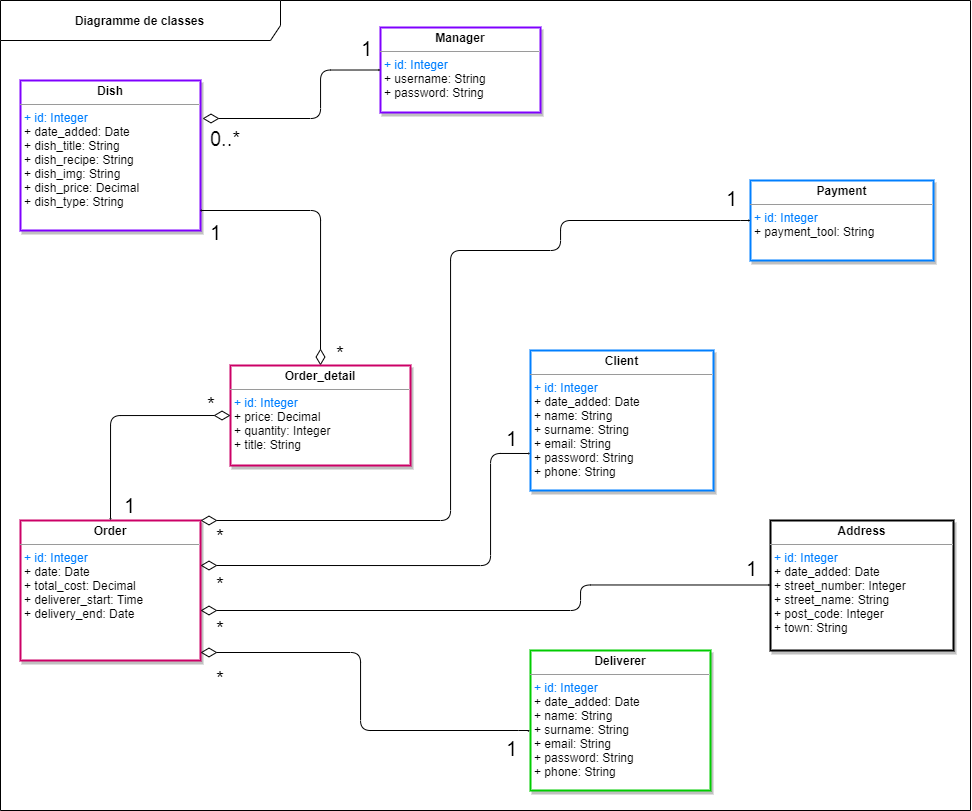

The diagram above was exported from draw.io. Its source (the exported page's mxGraphModel, read from the mxfile embedded in the PNG):
<mxGraphModel dx="1271" dy="636" grid="1" gridSize="10" guides="1" tooltips="1" connect="1" arrows="1" fold="1" page="1" pageScale="1" pageWidth="827" pageHeight="1169" math="0" shadow="0">
  <root>
    <mxCell id="0" />
    <mxCell id="1" parent="0" />
    <mxCell id="wlsiTF65rJYjag-fMKe--1" value="&lt;b&gt;Diagramme de classes&lt;/b&gt;" style="shape=umlFrame;whiteSpace=wrap;html=1;width=280;height=40;fillColor=#FFFFFF;swimlaneFillColor=#ffffff;" parent="1" vertex="1">
      <mxGeometry x="20" y="130" width="970" height="810" as="geometry" />
    </mxCell>
    <mxCell id="wlsiTF65rJYjag-fMKe--2" value="&lt;p style=&quot;margin: 0px ; margin-top: 4px ; text-align: center&quot;&gt;&lt;b&gt;Client&lt;/b&gt;&lt;/p&gt;&lt;hr size=&quot;1&quot;&gt;&lt;p style=&quot;margin: 0px ; margin-left: 4px&quot;&gt;&lt;font color=&quot;#007fff&quot;&gt;+ id: Integer&lt;/font&gt;&lt;br&gt;&lt;/p&gt;&lt;p style=&quot;margin: 0px ; margin-left: 4px&quot;&gt;+ date_added: Date&lt;/p&gt;&lt;p style=&quot;margin: 0px ; margin-left: 4px&quot;&gt;&lt;span&gt;+ name: String&lt;/span&gt;&lt;br&gt;&lt;/p&gt;&lt;p style=&quot;margin: 0px 0px 0px 4px&quot;&gt;+ surname: String&lt;/p&gt;&lt;p style=&quot;margin: 0px 0px 0px 4px&quot;&gt;+ email: String&lt;/p&gt;&lt;p style=&quot;margin: 0px 0px 0px 4px&quot;&gt;+ password: String&lt;br&gt;&lt;/p&gt;&lt;p style=&quot;margin: 0px 0px 0px 4px&quot;&gt;+ phone: String&lt;/p&gt;&lt;p style=&quot;margin: 0px 0px 0px 4px&quot;&gt;&lt;br&gt;&lt;/p&gt;&amp;nbsp;" style="verticalAlign=top;align=left;overflow=fill;fontSize=12;fontFamily=Helvetica;html=1;gradientDirection=north;strokeWidth=2;rounded=0;strokeColor=#007FFF;shadow=1;" parent="1" vertex="1">
      <mxGeometry x="550" y="480" width="183" height="140" as="geometry" />
    </mxCell>
    <mxCell id="wlsiTF65rJYjag-fMKe--3" value="&lt;p style=&quot;margin: 0px ; margin-top: 4px ; text-align: center&quot;&gt;&lt;b&gt;Dish&lt;/b&gt;&lt;/p&gt;&lt;hr size=&quot;1&quot;&gt;&lt;p style=&quot;margin: 0px ; margin-left: 4px&quot;&gt;&lt;font color=&quot;#007fff&quot;&gt;+ id: Integer&lt;/font&gt;&lt;br&gt;&lt;/p&gt;&lt;p style=&quot;margin: 0px ; margin-left: 4px&quot;&gt;&lt;span&gt;+ date_added: Date&lt;/span&gt;&lt;/p&gt;&lt;p style=&quot;margin: 0px ; margin-left: 4px&quot;&gt;&lt;span&gt;+ dish_title: String&lt;/span&gt;&lt;/p&gt;&lt;p style=&quot;margin: 0px ; margin-left: 4px&quot;&gt;+ dish_recipe: String&lt;span&gt;&lt;br&gt;&lt;/span&gt;&lt;/p&gt;&lt;p style=&quot;margin: 0px ; margin-left: 4px&quot;&gt;+ dish_img: String&lt;/p&gt;&lt;p style=&quot;margin: 0px ; margin-left: 4px&quot;&gt;+ dish_price: Decimal&lt;br&gt;&lt;/p&gt;&lt;p style=&quot;margin: 0px ; margin-left: 4px&quot;&gt;+ dish_type: String&lt;/p&gt;&lt;p style=&quot;margin: 0px ; margin-left: 4px&quot;&gt;&lt;br&gt;&lt;/p&gt;&lt;p style=&quot;margin: 0px ; margin-left: 4px&quot;&gt;&lt;span&gt;&amp;nbsp;&lt;/span&gt;&lt;/p&gt;&lt;p style=&quot;margin: 0px ; margin-left: 4px&quot;&gt;&lt;font color=&quot;#007FFF&quot;&gt;&lt;br&gt;&lt;/font&gt;&lt;/p&gt;" style="verticalAlign=top;align=left;overflow=fill;fontSize=12;fontFamily=Helvetica;html=1;fillColor=#FFFFFF;strokeWidth=2;strokeColor=#7F00FF;shadow=1;" parent="1" vertex="1">
      <mxGeometry x="40" y="210" width="180" height="150" as="geometry" />
    </mxCell>
    <mxCell id="wlsiTF65rJYjag-fMKe--4" value="&lt;p style=&quot;margin: 0px ; margin-top: 4px ; text-align: center&quot;&gt;&lt;b&gt;Order&lt;/b&gt;&lt;br&gt;&lt;/p&gt;&lt;hr size=&quot;1&quot;&gt;&lt;p style=&quot;margin: 0px ; margin-left: 4px&quot;&gt;&lt;span&gt;&lt;font color=&quot;#007fff&quot;&gt;+ id: Integer&lt;/font&gt;&lt;/span&gt;&lt;/p&gt;&lt;p style=&quot;margin: 0px 0px 0px 4px&quot;&gt;+ date: Date&lt;/p&gt;&lt;p style=&quot;margin: 0px ; margin-left: 4px&quot;&gt;&lt;span&gt;+ total_cost: Decimal&lt;/span&gt;&lt;br&gt;&lt;/p&gt;&lt;p style=&quot;margin: 0px 0px 0px 4px&quot;&gt;+ deliverer_start: Time&lt;/p&gt;&lt;p style=&quot;margin: 0px 0px 0px 4px&quot;&gt;+ delivery_end: Date&lt;/p&gt;&lt;p style=&quot;margin: 0px ; margin-left: 4px&quot;&gt;&lt;br&gt;&lt;/p&gt;" style="verticalAlign=top;align=left;overflow=fill;fontSize=12;fontFamily=Helvetica;html=1;fillColor=#FFFFFF;strokeWidth=2;shadow=1;strokeColor=#CC0066;" parent="1" vertex="1">
      <mxGeometry x="40" y="650" width="180" height="140" as="geometry" />
    </mxCell>
    <mxCell id="wlsiTF65rJYjag-fMKe--5" value="&lt;p style=&quot;margin: 0px ; margin-top: 4px ; text-align: center&quot;&gt;&lt;b&gt;Deliverer&lt;/b&gt;&lt;/p&gt;&lt;hr size=&quot;1&quot;&gt;&lt;p style=&quot;margin: 0px ; margin-left: 4px&quot;&gt;&lt;font color=&quot;#007fff&quot;&gt;+ id: Integer&lt;/font&gt;&lt;br&gt;&lt;/p&gt;&lt;p style=&quot;margin: 0px ; margin-left: 4px&quot;&gt;+ date_added: Date&lt;font color=&quot;#007fff&quot;&gt;&lt;br&gt;&lt;/font&gt;&lt;/p&gt;&lt;p style=&quot;margin: 0px ; margin-left: 4px&quot;&gt;&lt;span&gt;+ name: String&lt;/span&gt;&lt;br&gt;&lt;/p&gt;&lt;p style=&quot;margin: 0px ; margin-left: 4px&quot;&gt;&lt;span&gt;+ surname: String&lt;/span&gt;&lt;/p&gt;&lt;p style=&quot;margin: 0px 0px 0px 4px&quot;&gt;+ email: String&lt;/p&gt;&lt;p style=&quot;margin: 0px 0px 0px 4px&quot;&gt;+ password: String&lt;br&gt;&lt;/p&gt;&lt;p style=&quot;margin: 0px 0px 0px 4px&quot;&gt;+ phone: String&lt;/p&gt;" style="verticalAlign=top;align=left;overflow=fill;fontSize=12;fontFamily=Helvetica;html=1;fillColor=#FFFFFF;strokeWidth=2;shadow=1;strokeColor=#00CC00;" parent="1" vertex="1">
      <mxGeometry x="550" y="780" width="180" height="140" as="geometry" />
    </mxCell>
    <mxCell id="wlsiTF65rJYjag-fMKe--6" value="&lt;p style=&quot;margin: 0px ; margin-top: 4px ; text-align: center&quot;&gt;&lt;b&gt;Manager&lt;/b&gt;&lt;/p&gt;&lt;hr size=&quot;1&quot;&gt;&lt;p style=&quot;margin: 0px ; margin-left: 4px&quot;&gt;&lt;font color=&quot;#007fff&quot;&gt;+ id: Integer&lt;/font&gt;&lt;br&gt;&lt;/p&gt;&lt;p style=&quot;margin: 0px ; margin-left: 4px&quot;&gt;&lt;span&gt;+ username: String&lt;/span&gt;&lt;/p&gt;&lt;p style=&quot;margin: 0px 0px 0px 4px&quot;&gt;+ password: String&lt;br&gt;&lt;/p&gt;&lt;p style=&quot;margin: 0px 0px 0px 4px&quot;&gt;&lt;br&gt;&lt;/p&gt;&amp;nbsp;" style="verticalAlign=top;align=left;overflow=fill;fontSize=12;fontFamily=Helvetica;html=1;gradientDirection=north;strokeWidth=2;rounded=0;strokeColor=#7F00FF;shadow=1;" parent="1" vertex="1">
      <mxGeometry x="400" y="157" width="160" height="85" as="geometry" />
    </mxCell>
    <mxCell id="wlsiTF65rJYjag-fMKe--7" value="*" style="text;strokeColor=none;fillColor=none;align=left;verticalAlign=top;spacingLeft=4;spacingRight=4;overflow=hidden;rotatable=0;points=[[0,0.5],[1,0.5]];portConstraint=eastwest;fontSize=20;" parent="1" vertex="1">
      <mxGeometry x="230" y="790" width="40" height="30" as="geometry" />
    </mxCell>
    <mxCell id="wlsiTF65rJYjag-fMKe--8" value="" style="endArrow=open;html=1;endSize=0;startArrow=diamondThin;startSize=14;startFill=0;edgeStyle=orthogonalEdgeStyle;align=left;verticalAlign=bottom;exitX=0.5;exitY=0;exitDx=0;exitDy=0;" parent="1" source="wlsiTF65rJYjag-fMKe--18" edge="1">
      <mxGeometry x="-1" y="3" relative="1" as="geometry">
        <mxPoint x="115" y="460" as="sourcePoint" />
        <mxPoint x="219" y="340" as="targetPoint" />
        <Array as="points">
          <mxPoint x="340" y="340" />
        </Array>
      </mxGeometry>
    </mxCell>
    <mxCell id="wlsiTF65rJYjag-fMKe--9" value="" style="endArrow=open;html=1;endSize=0;startArrow=diamondThin;startSize=14;startFill=0;edgeStyle=orthogonalEdgeStyle;align=left;verticalAlign=bottom;" parent="1" edge="1">
      <mxGeometry x="-1" y="3" relative="1" as="geometry">
        <mxPoint x="220" y="695" as="sourcePoint" />
        <mxPoint x="550" y="583" as="targetPoint" />
        <Array as="points">
          <mxPoint x="510" y="695" />
          <mxPoint x="510" y="583" />
        </Array>
      </mxGeometry>
    </mxCell>
    <mxCell id="wlsiTF65rJYjag-fMKe--10" value="" style="endArrow=open;html=1;endSize=0;startArrow=diamondThin;startSize=14;startFill=0;edgeStyle=orthogonalEdgeStyle;align=left;verticalAlign=bottom;entryX=-0.011;entryY=0.586;entryDx=0;entryDy=0;entryPerimeter=0;" parent="1" target="wlsiTF65rJYjag-fMKe--5" edge="1">
      <mxGeometry x="-1" y="3" relative="1" as="geometry">
        <mxPoint x="220" y="782" as="sourcePoint" />
        <mxPoint x="615" y="440" as="targetPoint" />
        <Array as="points">
          <mxPoint x="380" y="782" />
          <mxPoint x="380" y="860" />
          <mxPoint x="548" y="860" />
        </Array>
      </mxGeometry>
    </mxCell>
    <mxCell id="wlsiTF65rJYjag-fMKe--11" value="1" style="text;strokeColor=none;fillColor=none;align=left;verticalAlign=top;spacingLeft=4;spacingRight=4;overflow=hidden;rotatable=0;points=[[0,0.5],[1,0.5]];portConstraint=eastwest;fontSize=20;" parent="1" vertex="1">
      <mxGeometry x="520" y="860" width="20" height="30" as="geometry" />
    </mxCell>
    <mxCell id="wlsiTF65rJYjag-fMKe--12" value="1" style="text;strokeColor=none;fillColor=none;align=left;verticalAlign=top;spacingLeft=4;spacingRight=4;overflow=hidden;rotatable=0;points=[[0,0.5],[1,0.5]];portConstraint=eastwest;fontSize=20;" parent="1" vertex="1">
      <mxGeometry x="224" y="344" width="40" height="30" as="geometry" />
    </mxCell>
    <mxCell id="wlsiTF65rJYjag-fMKe--13" value="*" style="text;strokeColor=none;fillColor=none;align=left;verticalAlign=top;spacingLeft=4;spacingRight=4;overflow=hidden;rotatable=0;points=[[0,0.5],[1,0.5]];portConstraint=eastwest;fontSize=20;" parent="1" vertex="1">
      <mxGeometry x="350" y="465" width="20" height="30" as="geometry" />
    </mxCell>
    <mxCell id="wlsiTF65rJYjag-fMKe--14" value="1" style="text;strokeColor=none;fillColor=none;align=left;verticalAlign=top;spacingLeft=4;spacingRight=4;overflow=hidden;rotatable=0;points=[[0,0.5],[1,0.5]];portConstraint=eastwest;fontSize=20;" parent="1" vertex="1">
      <mxGeometry x="375" y="160" width="20" height="30" as="geometry" />
    </mxCell>
    <mxCell id="wlsiTF65rJYjag-fMKe--15" value="0..*" style="text;strokeColor=none;fillColor=none;align=left;verticalAlign=top;spacingLeft=4;spacingRight=4;overflow=hidden;rotatable=0;points=[[0,0.5],[1,0.5]];portConstraint=eastwest;fontSize=20;" parent="1" vertex="1">
      <mxGeometry x="224" y="250" width="40" height="30" as="geometry" />
    </mxCell>
    <mxCell id="wlsiTF65rJYjag-fMKe--16" value="1" style="text;strokeColor=none;fillColor=none;align=left;verticalAlign=top;spacingLeft=4;spacingRight=4;overflow=hidden;rotatable=0;points=[[0,0.5],[1,0.5]];portConstraint=eastwest;fontSize=20;" parent="1" vertex="1">
      <mxGeometry x="520" y="550" width="20" height="30" as="geometry" />
    </mxCell>
    <mxCell id="wlsiTF65rJYjag-fMKe--17" value="*" style="text;strokeColor=none;fillColor=none;align=left;verticalAlign=top;spacingLeft=4;spacingRight=4;overflow=hidden;rotatable=0;points=[[0,0.5],[1,0.5]];portConstraint=eastwest;fontSize=20;" parent="1" vertex="1">
      <mxGeometry x="230" y="696" width="20" height="30" as="geometry" />
    </mxCell>
    <mxCell id="wlsiTF65rJYjag-fMKe--18" value="&lt;p style=&quot;margin: 0px ; margin-top: 4px ; text-align: center&quot;&gt;&lt;b&gt;Order_detail&lt;/b&gt;&lt;/p&gt;&lt;hr size=&quot;1&quot;&gt;&lt;p style=&quot;margin: 0px ; margin-left: 4px&quot;&gt;&lt;span&gt;&lt;font color=&quot;#007fff&quot;&gt;+ id: Integer&lt;/font&gt;&lt;/span&gt;&lt;/p&gt;&lt;p style=&quot;margin: 0px 0px 0px 4px&quot;&gt;+ price: Decimal&amp;nbsp;&lt;/p&gt;&lt;p style=&quot;margin: 0px 0px 0px 4px&quot;&gt;+ quantity: Integer&lt;/p&gt;&lt;p style=&quot;margin: 0px 0px 0px 4px&quot;&gt;+ title: String&lt;/p&gt;&lt;p style=&quot;margin: 0px ; margin-left: 4px&quot;&gt;&lt;br&gt;&lt;/p&gt;" style="verticalAlign=top;align=left;overflow=fill;fontSize=12;fontFamily=Helvetica;html=1;fillColor=#FFFFFF;strokeWidth=2;shadow=1;strokeColor=#CC0066;" parent="1" vertex="1">
      <mxGeometry x="250" y="495" width="180" height="100" as="geometry" />
    </mxCell>
    <mxCell id="wlsiTF65rJYjag-fMKe--19" value="" style="endArrow=open;html=1;endSize=0;startArrow=diamondThin;startSize=14;startFill=0;edgeStyle=orthogonalEdgeStyle;align=left;verticalAlign=bottom;exitX=0;exitY=0.5;exitDx=0;exitDy=0;" parent="1" source="wlsiTF65rJYjag-fMKe--18" edge="1">
      <mxGeometry x="-1" y="3" relative="1" as="geometry">
        <mxPoint x="200" y="630" as="sourcePoint" />
        <mxPoint x="130" y="650" as="targetPoint" />
        <Array as="points">
          <mxPoint x="130" y="545" />
        </Array>
      </mxGeometry>
    </mxCell>
    <mxCell id="wlsiTF65rJYjag-fMKe--20" value="1" style="text;strokeColor=none;fillColor=none;align=left;verticalAlign=top;spacingLeft=4;spacingRight=4;overflow=hidden;rotatable=0;points=[[0,0.5],[1,0.5]];portConstraint=eastwest;fontSize=20;" parent="1" vertex="1">
      <mxGeometry x="138" y="617" width="40" height="30" as="geometry" />
    </mxCell>
    <mxCell id="wlsiTF65rJYjag-fMKe--21" value="*" style="text;strokeColor=none;fillColor=none;align=left;verticalAlign=top;spacingLeft=4;spacingRight=4;overflow=hidden;rotatable=0;points=[[0,0.5],[1,0.5]];portConstraint=eastwest;fontSize=20;" parent="1" vertex="1">
      <mxGeometry x="221" y="516" width="20" height="30" as="geometry" />
    </mxCell>
    <mxCell id="wlsiTF65rJYjag-fMKe--22" value="&lt;p style=&quot;margin: 0px ; margin-top: 4px ; text-align: center&quot;&gt;&lt;b&gt;Address&lt;/b&gt;&lt;/p&gt;&lt;hr size=&quot;1&quot;&gt;&lt;p style=&quot;margin: 0px ; margin-left: 4px&quot;&gt;&lt;font color=&quot;#007fff&quot;&gt;+ id: Integer&lt;/font&gt;&lt;br&gt;&lt;/p&gt;&lt;p style=&quot;margin: 0px ; margin-left: 4px&quot;&gt;+ date_added: Date&lt;/p&gt;&lt;p style=&quot;margin: 0px 0px 0px 4px&quot;&gt;+ street_number: Integer&lt;br&gt;&lt;/p&gt;&lt;p style=&quot;margin: 0px 0px 0px 4px&quot;&gt;+ street_name: String&lt;/p&gt;&lt;p style=&quot;margin: 0px 0px 0px 4px&quot;&gt;+ post_code: Integer&lt;/p&gt;&lt;p style=&quot;margin: 0px 0px 0px 4px&quot;&gt;&lt;span&gt;+ town: String&lt;/span&gt;&lt;/p&gt;&lt;p style=&quot;margin: 0px 0px 0px 4px&quot;&gt;&lt;br&gt;&lt;/p&gt;&amp;nbsp;" style="verticalAlign=top;align=left;overflow=fill;fontSize=12;fontFamily=Helvetica;html=1;gradientDirection=north;strokeWidth=2;rounded=0;shadow=1;" parent="1" vertex="1">
      <mxGeometry x="790" y="650" width="183" height="130" as="geometry" />
    </mxCell>
    <mxCell id="wlsiTF65rJYjag-fMKe--23" value="" style="endArrow=open;html=1;endSize=0;startArrow=diamondThin;startSize=14;startFill=0;edgeStyle=orthogonalEdgeStyle;align=left;verticalAlign=bottom;entryX=0;entryY=0.5;entryDx=0;entryDy=0;" parent="1" edge="1">
      <mxGeometry x="-1" y="3" relative="1" as="geometry">
        <mxPoint x="220" y="740" as="sourcePoint" />
        <mxPoint x="790" y="714.5" as="targetPoint" />
        <Array as="points">
          <mxPoint x="600" y="740" />
          <mxPoint x="600" y="714" />
        </Array>
      </mxGeometry>
    </mxCell>
    <mxCell id="wlsiTF65rJYjag-fMKe--24" value="*" style="text;strokeColor=none;fillColor=none;align=left;verticalAlign=top;spacingLeft=4;spacingRight=4;overflow=hidden;rotatable=0;points=[[0,0.5],[1,0.5]];portConstraint=eastwest;fontSize=20;" parent="1" vertex="1">
      <mxGeometry x="230" y="740" width="40" height="30" as="geometry" />
    </mxCell>
    <mxCell id="wlsiTF65rJYjag-fMKe--25" value="1" style="text;strokeColor=none;fillColor=none;align=left;verticalAlign=top;spacingLeft=4;spacingRight=4;overflow=hidden;rotatable=0;points=[[0,0.5],[1,0.5]];portConstraint=eastwest;fontSize=20;" parent="1" vertex="1">
      <mxGeometry x="760" y="680" width="20" height="30" as="geometry" />
    </mxCell>
    <mxCell id="wlsiTF65rJYjag-fMKe--32" value="&lt;p style=&quot;margin: 0px ; margin-top: 4px ; text-align: center&quot;&gt;&lt;b&gt;Payment&lt;/b&gt;&lt;/p&gt;&lt;hr size=&quot;1&quot;&gt;&lt;p style=&quot;margin: 0px ; margin-left: 4px&quot;&gt;&lt;font color=&quot;#007fff&quot;&gt;+ id: Integer&lt;/font&gt;&lt;/p&gt;&lt;p style=&quot;margin: 0px 0px 0px 4px&quot;&gt;+ payment_tool: String&lt;br&gt;&lt;/p&gt;&lt;p style=&quot;margin: 0px 0px 0px 4px&quot;&gt;&lt;br&gt;&lt;/p&gt;&lt;p style=&quot;margin: 0px 0px 0px 4px&quot;&gt;&lt;br&gt;&lt;/p&gt;&amp;nbsp;" style="verticalAlign=top;align=left;overflow=fill;fontSize=12;fontFamily=Helvetica;html=1;gradientDirection=north;strokeWidth=2;rounded=0;shadow=1;strokeColor=#007FFF;" parent="1" vertex="1">
      <mxGeometry x="770" y="310" width="183" height="80" as="geometry" />
    </mxCell>
    <mxCell id="wlsiTF65rJYjag-fMKe--36" value="" style="endArrow=open;html=1;endSize=0;startArrow=diamondThin;startSize=14;startFill=0;edgeStyle=orthogonalEdgeStyle;align=left;verticalAlign=bottom;exitX=1;exitY=0;exitDx=0;exitDy=0;entryX=0;entryY=0.5;entryDx=0;entryDy=0;" parent="1" source="wlsiTF65rJYjag-fMKe--4" target="wlsiTF65rJYjag-fMKe--32" edge="1">
      <mxGeometry x="-1" y="3" relative="1" as="geometry">
        <mxPoint x="440" y="442" as="sourcePoint" />
        <mxPoint x="770" y="327.5" as="targetPoint" />
        <Array as="points">
          <mxPoint x="470" y="650" />
          <mxPoint x="470" y="380" />
          <mxPoint x="580" y="380" />
          <mxPoint x="580" y="350" />
          <mxPoint x="770" y="350" />
        </Array>
      </mxGeometry>
    </mxCell>
    <mxCell id="wlsiTF65rJYjag-fMKe--37" value="1" style="text;strokeColor=none;fillColor=none;align=left;verticalAlign=top;spacingLeft=4;spacingRight=4;overflow=hidden;rotatable=0;points=[[0,0.5],[1,0.5]];portConstraint=eastwest;fontSize=20;" parent="1" vertex="1">
      <mxGeometry x="740" y="310" width="20" height="30" as="geometry" />
    </mxCell>
    <mxCell id="wlsiTF65rJYjag-fMKe--38" value="*" style="text;strokeColor=none;fillColor=none;align=left;verticalAlign=top;spacingLeft=4;spacingRight=4;overflow=hidden;rotatable=0;points=[[0,0.5],[1,0.5]];portConstraint=eastwest;fontSize=20;" parent="1" vertex="1">
      <mxGeometry x="230" y="648" width="20" height="30" as="geometry" />
    </mxCell>
    <mxCell id="wlsiTF65rJYjag-fMKe--39" value="" style="endArrow=open;html=1;endSize=0;startArrow=diamondThin;startSize=14;startFill=0;edgeStyle=orthogonalEdgeStyle;align=left;verticalAlign=bottom;entryX=0;entryY=0.5;entryDx=0;entryDy=0;" parent="1" target="wlsiTF65rJYjag-fMKe--6" edge="1">
      <mxGeometry x="-1" y="3" relative="1" as="geometry">
        <mxPoint x="222" y="248" as="sourcePoint" />
        <mxPoint x="248.89999999999998" y="199" as="targetPoint" />
        <Array as="points">
          <mxPoint x="340" y="248" />
          <mxPoint x="340" y="200" />
        </Array>
      </mxGeometry>
    </mxCell>
  </root>
</mxGraphModel>